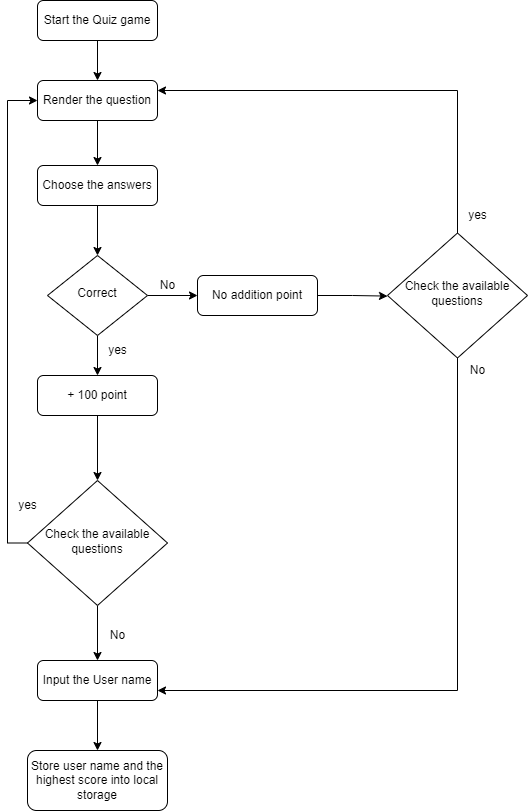

The diagram above was exported from draw.io. Its source (the exported page's mxGraphModel, read from the mxfile embedded in the PNG):
<mxGraphModel dx="704" dy="1105" grid="1" gridSize="10" guides="1" tooltips="1" connect="1" arrows="1" fold="1" page="1" pageScale="1" pageWidth="827" pageHeight="1169" math="0" shadow="0">
  <root>
    <mxCell id="WIyWlLk6GJQsqaUBKTNV-0" />
    <mxCell id="WIyWlLk6GJQsqaUBKTNV-1" parent="WIyWlLk6GJQsqaUBKTNV-0" />
    <mxCell id="p8tcs7fPW4G5yy8Ii01E-16" style="edgeStyle=orthogonalEdgeStyle;rounded=0;orthogonalLoop=1;jettySize=auto;html=1;entryX=0.5;entryY=0;entryDx=0;entryDy=0;startArrow=none;startFill=0;" edge="1" parent="WIyWlLk6GJQsqaUBKTNV-1" source="WIyWlLk6GJQsqaUBKTNV-3" target="WIyWlLk6GJQsqaUBKTNV-6">
      <mxGeometry relative="1" as="geometry" />
    </mxCell>
    <mxCell id="WIyWlLk6GJQsqaUBKTNV-3" value="Choose the answers" style="rounded=1;whiteSpace=wrap;html=1;fontSize=12;glass=0;strokeWidth=1;shadow=0;" parent="WIyWlLk6GJQsqaUBKTNV-1" vertex="1">
      <mxGeometry x="160" y="195" width="120" height="40" as="geometry" />
    </mxCell>
    <mxCell id="p8tcs7fPW4G5yy8Ii01E-4" style="edgeStyle=orthogonalEdgeStyle;rounded=0;orthogonalLoop=1;jettySize=auto;html=1;startArrow=none;startFill=0;" edge="1" parent="WIyWlLk6GJQsqaUBKTNV-1" source="WIyWlLk6GJQsqaUBKTNV-6" target="WIyWlLk6GJQsqaUBKTNV-12">
      <mxGeometry relative="1" as="geometry" />
    </mxCell>
    <mxCell id="p8tcs7fPW4G5yy8Ii01E-5" style="edgeStyle=orthogonalEdgeStyle;rounded=0;orthogonalLoop=1;jettySize=auto;html=1;entryX=0;entryY=0.5;entryDx=0;entryDy=0;" edge="1" parent="WIyWlLk6GJQsqaUBKTNV-1" source="WIyWlLk6GJQsqaUBKTNV-6" target="WIyWlLk6GJQsqaUBKTNV-7">
      <mxGeometry relative="1" as="geometry" />
    </mxCell>
    <mxCell id="WIyWlLk6GJQsqaUBKTNV-6" value="Correct" style="rhombus;whiteSpace=wrap;html=1;shadow=0;fontFamily=Helvetica;fontSize=12;align=center;strokeWidth=1;spacing=6;spacingTop=-4;" parent="WIyWlLk6GJQsqaUBKTNV-1" vertex="1">
      <mxGeometry x="170" y="285" width="100" height="80" as="geometry" />
    </mxCell>
    <mxCell id="p8tcs7fPW4G5yy8Ii01E-42" style="edgeStyle=orthogonalEdgeStyle;rounded=0;orthogonalLoop=1;jettySize=auto;html=1;exitX=1;exitY=0.5;exitDx=0;exitDy=0;startArrow=none;startFill=0;" edge="1" parent="WIyWlLk6GJQsqaUBKTNV-1" source="WIyWlLk6GJQsqaUBKTNV-7">
      <mxGeometry relative="1" as="geometry">
        <mxPoint x="509.9999999999998" y="325.5882352941178" as="targetPoint" />
      </mxGeometry>
    </mxCell>
    <mxCell id="WIyWlLk6GJQsqaUBKTNV-7" value="No addition point" style="rounded=1;whiteSpace=wrap;html=1;fontSize=12;glass=0;strokeWidth=1;shadow=0;" parent="WIyWlLk6GJQsqaUBKTNV-1" vertex="1">
      <mxGeometry x="320" y="305" width="120" height="40" as="geometry" />
    </mxCell>
    <mxCell id="p8tcs7fPW4G5yy8Ii01E-40" style="edgeStyle=orthogonalEdgeStyle;rounded=0;orthogonalLoop=1;jettySize=auto;html=1;exitX=0.5;exitY=1;exitDx=0;exitDy=0;entryX=0.5;entryY=0;entryDx=0;entryDy=0;startArrow=none;startFill=0;" edge="1" parent="WIyWlLk6GJQsqaUBKTNV-1" source="WIyWlLk6GJQsqaUBKTNV-12" target="p8tcs7fPW4G5yy8Ii01E-24">
      <mxGeometry relative="1" as="geometry" />
    </mxCell>
    <mxCell id="WIyWlLk6GJQsqaUBKTNV-12" value="+ 100 point" style="rounded=1;whiteSpace=wrap;html=1;fontSize=12;glass=0;strokeWidth=1;shadow=0;" parent="WIyWlLk6GJQsqaUBKTNV-1" vertex="1">
      <mxGeometry x="160" y="405" width="120" height="40" as="geometry" />
    </mxCell>
    <mxCell id="p8tcs7fPW4G5yy8Ii01E-6" value="No" style="text;html=1;align=center;verticalAlign=middle;resizable=0;points=[];autosize=1;strokeColor=none;fillColor=none;" vertex="1" parent="WIyWlLk6GJQsqaUBKTNV-1">
      <mxGeometry x="270" y="300" width="40" height="30" as="geometry" />
    </mxCell>
    <mxCell id="p8tcs7fPW4G5yy8Ii01E-8" value="yes" style="text;html=1;align=center;verticalAlign=middle;resizable=0;points=[];autosize=1;strokeColor=none;fillColor=none;" vertex="1" parent="WIyWlLk6GJQsqaUBKTNV-1">
      <mxGeometry x="220" y="365" width="40" height="30" as="geometry" />
    </mxCell>
    <mxCell id="p8tcs7fPW4G5yy8Ii01E-34" style="edgeStyle=orthogonalEdgeStyle;rounded=0;orthogonalLoop=1;jettySize=auto;html=1;entryX=0.5;entryY=0;entryDx=0;entryDy=0;startArrow=none;startFill=0;" edge="1" parent="WIyWlLk6GJQsqaUBKTNV-1" source="p8tcs7fPW4G5yy8Ii01E-12" target="WIyWlLk6GJQsqaUBKTNV-3">
      <mxGeometry relative="1" as="geometry" />
    </mxCell>
    <mxCell id="p8tcs7fPW4G5yy8Ii01E-12" value="Render the question" style="rounded=1;whiteSpace=wrap;html=1;fontSize=12;glass=0;strokeWidth=1;shadow=0;" vertex="1" parent="WIyWlLk6GJQsqaUBKTNV-1">
      <mxGeometry x="160" y="110" width="120" height="40" as="geometry" />
    </mxCell>
    <mxCell id="p8tcs7fPW4G5yy8Ii01E-46" style="edgeStyle=orthogonalEdgeStyle;rounded=0;orthogonalLoop=1;jettySize=auto;html=1;startArrow=none;startFill=0;" edge="1" parent="WIyWlLk6GJQsqaUBKTNV-1" source="p8tcs7fPW4G5yy8Ii01E-24">
      <mxGeometry relative="1" as="geometry">
        <mxPoint x="220" y="690" as="targetPoint" />
      </mxGeometry>
    </mxCell>
    <mxCell id="p8tcs7fPW4G5yy8Ii01E-48" style="edgeStyle=orthogonalEdgeStyle;rounded=0;orthogonalLoop=1;jettySize=auto;html=1;entryX=0;entryY=0.5;entryDx=0;entryDy=0;startArrow=none;startFill=0;" edge="1" parent="WIyWlLk6GJQsqaUBKTNV-1" source="p8tcs7fPW4G5yy8Ii01E-24" target="p8tcs7fPW4G5yy8Ii01E-12">
      <mxGeometry relative="1" as="geometry">
        <Array as="points">
          <mxPoint x="130" y="573" />
          <mxPoint x="130" y="130" />
        </Array>
      </mxGeometry>
    </mxCell>
    <mxCell id="p8tcs7fPW4G5yy8Ii01E-24" value="Check the available questions" style="rhombus;whiteSpace=wrap;html=1;shadow=0;fontFamily=Helvetica;fontSize=12;align=center;strokeWidth=1;spacing=6;spacingTop=-4;" vertex="1" parent="WIyWlLk6GJQsqaUBKTNV-1">
      <mxGeometry x="150" y="510" width="140" height="125" as="geometry" />
    </mxCell>
    <mxCell id="p8tcs7fPW4G5yy8Ii01E-36" style="edgeStyle=orthogonalEdgeStyle;rounded=0;orthogonalLoop=1;jettySize=auto;html=1;exitX=0.5;exitY=1;exitDx=0;exitDy=0;entryX=0.5;entryY=0;entryDx=0;entryDy=0;startArrow=none;startFill=0;" edge="1" parent="WIyWlLk6GJQsqaUBKTNV-1" source="p8tcs7fPW4G5yy8Ii01E-35" target="p8tcs7fPW4G5yy8Ii01E-12">
      <mxGeometry relative="1" as="geometry" />
    </mxCell>
    <mxCell id="p8tcs7fPW4G5yy8Ii01E-35" value="Start the Quiz game" style="rounded=1;whiteSpace=wrap;html=1;fontSize=12;glass=0;strokeWidth=1;shadow=0;" vertex="1" parent="WIyWlLk6GJQsqaUBKTNV-1">
      <mxGeometry x="160" y="30" width="120" height="40" as="geometry" />
    </mxCell>
    <mxCell id="p8tcs7fPW4G5yy8Ii01E-44" style="edgeStyle=orthogonalEdgeStyle;rounded=0;orthogonalLoop=1;jettySize=auto;html=1;entryX=1;entryY=0.25;entryDx=0;entryDy=0;startArrow=none;startFill=0;" edge="1" parent="WIyWlLk6GJQsqaUBKTNV-1" source="p8tcs7fPW4G5yy8Ii01E-43" target="p8tcs7fPW4G5yy8Ii01E-12">
      <mxGeometry relative="1" as="geometry">
        <Array as="points">
          <mxPoint x="580" y="120" />
        </Array>
      </mxGeometry>
    </mxCell>
    <mxCell id="p8tcs7fPW4G5yy8Ii01E-51" style="edgeStyle=orthogonalEdgeStyle;rounded=0;orthogonalLoop=1;jettySize=auto;html=1;entryX=1;entryY=0.75;entryDx=0;entryDy=0;startArrow=none;startFill=0;" edge="1" parent="WIyWlLk6GJQsqaUBKTNV-1" source="p8tcs7fPW4G5yy8Ii01E-43" target="p8tcs7fPW4G5yy8Ii01E-50">
      <mxGeometry relative="1" as="geometry">
        <Array as="points">
          <mxPoint x="580" y="720" />
        </Array>
      </mxGeometry>
    </mxCell>
    <mxCell id="p8tcs7fPW4G5yy8Ii01E-43" value="Check the available questions" style="rhombus;whiteSpace=wrap;html=1;shadow=0;fontFamily=Helvetica;fontSize=12;align=center;strokeWidth=1;spacing=6;spacingTop=-4;" vertex="1" parent="WIyWlLk6GJQsqaUBKTNV-1">
      <mxGeometry x="510" y="262.5" width="140" height="125" as="geometry" />
    </mxCell>
    <mxCell id="p8tcs7fPW4G5yy8Ii01E-45" value="yes" style="text;html=1;align=center;verticalAlign=middle;resizable=0;points=[];autosize=1;strokeColor=none;fillColor=none;" vertex="1" parent="WIyWlLk6GJQsqaUBKTNV-1">
      <mxGeometry x="580" y="230" width="40" height="30" as="geometry" />
    </mxCell>
    <mxCell id="p8tcs7fPW4G5yy8Ii01E-47" value="yes" style="text;html=1;align=center;verticalAlign=middle;resizable=0;points=[];autosize=1;strokeColor=none;fillColor=none;" vertex="1" parent="WIyWlLk6GJQsqaUBKTNV-1">
      <mxGeometry x="130" y="520" width="40" height="30" as="geometry" />
    </mxCell>
    <mxCell id="p8tcs7fPW4G5yy8Ii01E-49" value="No" style="text;html=1;align=center;verticalAlign=middle;resizable=0;points=[];autosize=1;strokeColor=none;fillColor=none;" vertex="1" parent="WIyWlLk6GJQsqaUBKTNV-1">
      <mxGeometry x="220" y="650" width="40" height="30" as="geometry" />
    </mxCell>
    <mxCell id="p8tcs7fPW4G5yy8Ii01E-53" style="edgeStyle=orthogonalEdgeStyle;rounded=0;orthogonalLoop=1;jettySize=auto;html=1;startArrow=none;startFill=0;" edge="1" parent="WIyWlLk6GJQsqaUBKTNV-1" source="p8tcs7fPW4G5yy8Ii01E-50">
      <mxGeometry relative="1" as="geometry">
        <mxPoint x="220" y="780" as="targetPoint" />
      </mxGeometry>
    </mxCell>
    <mxCell id="p8tcs7fPW4G5yy8Ii01E-50" value="Input the User name" style="rounded=1;whiteSpace=wrap;html=1;fontSize=12;glass=0;strokeWidth=1;shadow=0;" vertex="1" parent="WIyWlLk6GJQsqaUBKTNV-1">
      <mxGeometry x="160" y="690" width="120" height="40" as="geometry" />
    </mxCell>
    <mxCell id="p8tcs7fPW4G5yy8Ii01E-52" value="No" style="text;html=1;align=center;verticalAlign=middle;resizable=0;points=[];autosize=1;strokeColor=none;fillColor=none;" vertex="1" parent="WIyWlLk6GJQsqaUBKTNV-1">
      <mxGeometry x="580" y="385" width="40" height="30" as="geometry" />
    </mxCell>
    <mxCell id="p8tcs7fPW4G5yy8Ii01E-54" value="Store user name and the highest score into local storage" style="rounded=1;whiteSpace=wrap;html=1;fontSize=12;glass=0;strokeWidth=1;shadow=0;" vertex="1" parent="WIyWlLk6GJQsqaUBKTNV-1">
      <mxGeometry x="150" y="780" width="140" height="60" as="geometry" />
    </mxCell>
  </root>
</mxGraphModel>